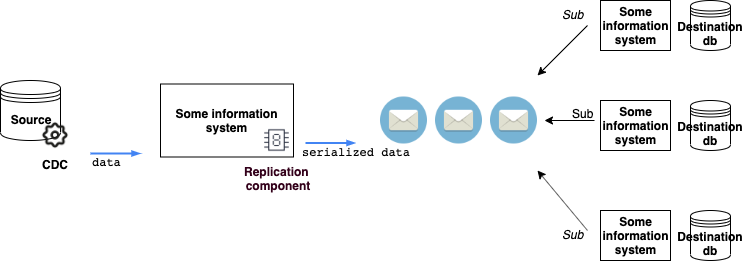

The diagram above was exported from draw.io. Its source (the exported page's mxGraphModel, read from the mxfile embedded in the PNG):
<mxGraphModel dx="932" dy="583" grid="1" gridSize="10" guides="1" tooltips="1" connect="1" arrows="1" fold="1" page="1" pageScale="1" pageWidth="827" pageHeight="1169" math="0" shadow="0">
  <root>
    <mxCell id="0" />
    <mxCell id="1" parent="0" />
    <mxCell id="kRm2FaS3lNZNFNrb_rFV-1" value="&lt;b&gt;Source&lt;/b&gt;" style="shape=datastore;whiteSpace=wrap;html=1;" vertex="1" parent="1">
      <mxGeometry x="30" y="230" width="60" height="60" as="geometry" />
    </mxCell>
    <mxCell id="kRm2FaS3lNZNFNrb_rFV-4" value="&lt;b&gt;Destination db&lt;/b&gt;" style="shape=datastore;whiteSpace=wrap;html=1;" vertex="1" parent="1">
      <mxGeometry x="720" y="150" width="40" height="50" as="geometry" />
    </mxCell>
    <mxCell id="kRm2FaS3lNZNFNrb_rFV-3" value="&lt;b&gt;CDC&lt;/b&gt;" style="shape=image;html=1;verticalAlign=top;verticalLabelPosition=bottom;labelBackgroundColor=#ffffff;imageAspect=0;aspect=fixed;image=https://cdn3.iconfinder.com/data/icons/iconset-1-1/24/icon_set_outlinder-07-128.png" vertex="1" parent="1">
      <mxGeometry x="70" y="270" width="30" height="30" as="geometry" />
    </mxCell>
    <UserObject label="&lt;b&gt;Some information system&lt;/b&gt;" treeRoot="1" id="kRm2FaS3lNZNFNrb_rFV-8">
      <mxCell style="whiteSpace=wrap;html=1;align=center;treeFolding=1;treeMoving=1;container=1;recursiveResize=0;" vertex="1" parent="1">
        <mxGeometry x="190" y="233.5" width="133" height="73" as="geometry" />
      </mxCell>
    </UserObject>
    <mxCell id="kRm2FaS3lNZNFNrb_rFV-7" value="&lt;b&gt;&lt;font color=&quot;#33001a&quot;&gt;Replication &lt;br&gt;component&lt;/font&gt;&lt;/b&gt;" style="shape=image;html=1;verticalAlign=top;verticalLabelPosition=bottom;labelBackgroundColor=#ffffff;imageAspect=0;aspect=fixed;image=https://cdn2.iconfinder.com/data/icons/electronic-13/480/2-electronic-seven-segment-icon-2-128.png;strokeWidth=1;perimeterSpacing=7;" vertex="1" parent="kRm2FaS3lNZNFNrb_rFV-8">
      <mxGeometry x="100" y="40" width="33" height="33" as="geometry" />
    </mxCell>
    <mxCell id="kRm2FaS3lNZNFNrb_rFV-9" value="" style="shape=image;html=1;verticalAlign=top;verticalLabelPosition=bottom;labelBackgroundColor=#ffffff;imageAspect=0;aspect=fixed;image=https://cdn2.iconfinder.com/data/icons/circle-icons-1/64/mail-128.png;strokeWidth=1;" vertex="1" parent="1">
      <mxGeometry x="410" y="246.5" width="47" height="47" as="geometry" />
    </mxCell>
    <mxCell id="kRm2FaS3lNZNFNrb_rFV-10" value="" style="shape=image;html=1;verticalAlign=top;verticalLabelPosition=bottom;labelBackgroundColor=#ffffff;imageAspect=0;aspect=fixed;image=https://cdn2.iconfinder.com/data/icons/circle-icons-1/64/mail-128.png;strokeWidth=1;" vertex="1" parent="1">
      <mxGeometry x="465" y="246.5" width="47" height="47" as="geometry" />
    </mxCell>
    <mxCell id="kRm2FaS3lNZNFNrb_rFV-11" value="" style="shape=image;html=1;verticalAlign=top;verticalLabelPosition=bottom;labelBackgroundColor=#ffffff;imageAspect=0;aspect=fixed;image=https://cdn2.iconfinder.com/data/icons/circle-icons-1/64/mail-128.png;strokeWidth=1;" vertex="1" parent="1">
      <mxGeometry x="520" y="246.5" width="47" height="47" as="geometry" />
    </mxCell>
    <mxCell id="kRm2FaS3lNZNFNrb_rFV-13" value="" style="edgeStyle=orthogonalEdgeStyle;fontSize=12;html=1;endArrow=blockThin;endFill=1;rounded=0;strokeWidth=2;endSize=4;startSize=4;dashed=0;strokeColor=#4284F3;" edge="1" parent="1">
      <mxGeometry width="100" relative="1" as="geometry">
        <mxPoint x="120" y="303" as="sourcePoint" />
        <mxPoint x="170" y="303" as="targetPoint" />
      </mxGeometry>
    </mxCell>
    <mxCell id="kRm2FaS3lNZNFNrb_rFV-14" value="&lt;pre&gt;data&lt;/pre&gt;" style="text;html=1;resizable=0;points=[];autosize=1;align=left;verticalAlign=top;spacingTop=-4;" vertex="1" parent="1">
      <mxGeometry x="120" y="290" width="40" height="40" as="geometry" />
    </mxCell>
    <mxCell id="kRm2FaS3lNZNFNrb_rFV-33" value="" style="edgeStyle=orthogonalEdgeStyle;fontSize=12;html=1;endArrow=blockThin;endFill=1;rounded=0;strokeWidth=2;endSize=4;startSize=4;dashed=0;strokeColor=#4284F3;" edge="1" parent="1">
      <mxGeometry width="100" relative="1" as="geometry">
        <mxPoint x="335" y="292.5" as="sourcePoint" />
        <mxPoint x="385" y="292.5" as="targetPoint" />
      </mxGeometry>
    </mxCell>
    <mxCell id="kRm2FaS3lNZNFNrb_rFV-34" value="&lt;pre&gt;&lt;br&gt;&lt;/pre&gt;" style="text;html=1;resizable=0;points=[];autosize=1;align=left;verticalAlign=top;spacingTop=-4;" vertex="1" parent="1">
      <mxGeometry x="340" y="260" width="20" height="40" as="geometry" />
    </mxCell>
    <mxCell id="kRm2FaS3lNZNFNrb_rFV-35" value="&lt;pre&gt;serialized data&lt;/pre&gt;" style="text;html=1;resizable=0;points=[];autosize=1;align=left;verticalAlign=top;spacingTop=-4;" vertex="1" parent="1">
      <mxGeometry x="330" y="280" width="120" height="40" as="geometry" />
    </mxCell>
    <UserObject label="&lt;b&gt;Some information system&lt;/b&gt;" treeRoot="1" id="kRm2FaS3lNZNFNrb_rFV-37">
      <mxCell style="whiteSpace=wrap;html=1;align=center;treeFolding=1;treeMoving=1;container=1;recursiveResize=0;" vertex="1" parent="1">
        <mxGeometry x="630" y="150" width="70" height="50" as="geometry" />
      </mxCell>
    </UserObject>
    <mxCell id="kRm2FaS3lNZNFNrb_rFV-49" value="&lt;i&gt;Sub&lt;/i&gt;" style="text;html=1;resizable=0;points=[];autosize=1;align=left;verticalAlign=top;spacingTop=-4;" vertex="1" parent="kRm2FaS3lNZNFNrb_rFV-37">
      <mxGeometry x="-40" y="5" width="40" height="20" as="geometry" />
    </mxCell>
    <UserObject label="&lt;b&gt;Some information system&lt;/b&gt;" treeRoot="1" id="kRm2FaS3lNZNFNrb_rFV-39">
      <mxCell style="whiteSpace=wrap;html=1;align=center;treeFolding=1;treeMoving=1;container=1;recursiveResize=0;" vertex="1" parent="1">
        <mxGeometry x="630" y="250" width="70" height="50" as="geometry" />
      </mxCell>
    </UserObject>
    <UserObject label="&lt;b&gt;Some information system&lt;/b&gt;" treeRoot="1" id="kRm2FaS3lNZNFNrb_rFV-42">
      <mxCell style="whiteSpace=wrap;html=1;align=center;treeFolding=1;treeMoving=1;container=1;recursiveResize=0;" vertex="1" parent="1">
        <mxGeometry x="630" y="360" width="70" height="50" as="geometry" />
      </mxCell>
    </UserObject>
    <mxCell id="kRm2FaS3lNZNFNrb_rFV-43" value="&lt;b&gt;Destination&lt;br&gt;db&lt;br&gt;&lt;/b&gt;" style="shape=datastore;whiteSpace=wrap;html=1;" vertex="1" parent="1">
      <mxGeometry x="720" y="250" width="40" height="50" as="geometry" />
    </mxCell>
    <mxCell id="kRm2FaS3lNZNFNrb_rFV-44" value="&lt;b&gt;Destination db&lt;/b&gt;" style="shape=datastore;whiteSpace=wrap;html=1;" vertex="1" parent="1">
      <mxGeometry x="720" y="360" width="40" height="50" as="geometry" />
    </mxCell>
    <mxCell id="kRm2FaS3lNZNFNrb_rFV-48" value="" style="endArrow=classic;html=1;" edge="1" parent="1">
      <mxGeometry width="50" height="50" relative="1" as="geometry">
        <mxPoint x="617" y="175" as="sourcePoint" />
        <mxPoint x="567" y="225" as="targetPoint" />
      </mxGeometry>
    </mxCell>
    <mxCell id="kRm2FaS3lNZNFNrb_rFV-50" value="" style="endArrow=classic;html=1;" edge="1" parent="1">
      <mxGeometry width="50" height="50" relative="1" as="geometry">
        <mxPoint x="624" y="270" as="sourcePoint" />
        <mxPoint x="574" y="270" as="targetPoint" />
      </mxGeometry>
    </mxCell>
    <mxCell id="kRm2FaS3lNZNFNrb_rFV-51" value="Sub" style="text;html=1;" vertex="1" parent="1">
      <mxGeometry x="600" y="250" width="90" height="30" as="geometry" />
    </mxCell>
    <mxCell id="kRm2FaS3lNZNFNrb_rFV-52" value="" style="endArrow=classic;html=1;" edge="1" parent="1">
      <mxGeometry width="50" height="50" relative="1" as="geometry">
        <mxPoint x="617" y="380" as="sourcePoint" />
        <mxPoint x="567" y="320" as="targetPoint" />
      </mxGeometry>
    </mxCell>
    <mxCell id="kRm2FaS3lNZNFNrb_rFV-53" value="&lt;i&gt;Sub&lt;/i&gt;" style="text;html=1;resizable=0;points=[];autosize=1;align=left;verticalAlign=top;spacingTop=-4;" vertex="1" parent="1">
      <mxGeometry x="590" y="375" width="40" height="20" as="geometry" />
    </mxCell>
  </root>
</mxGraphModel>